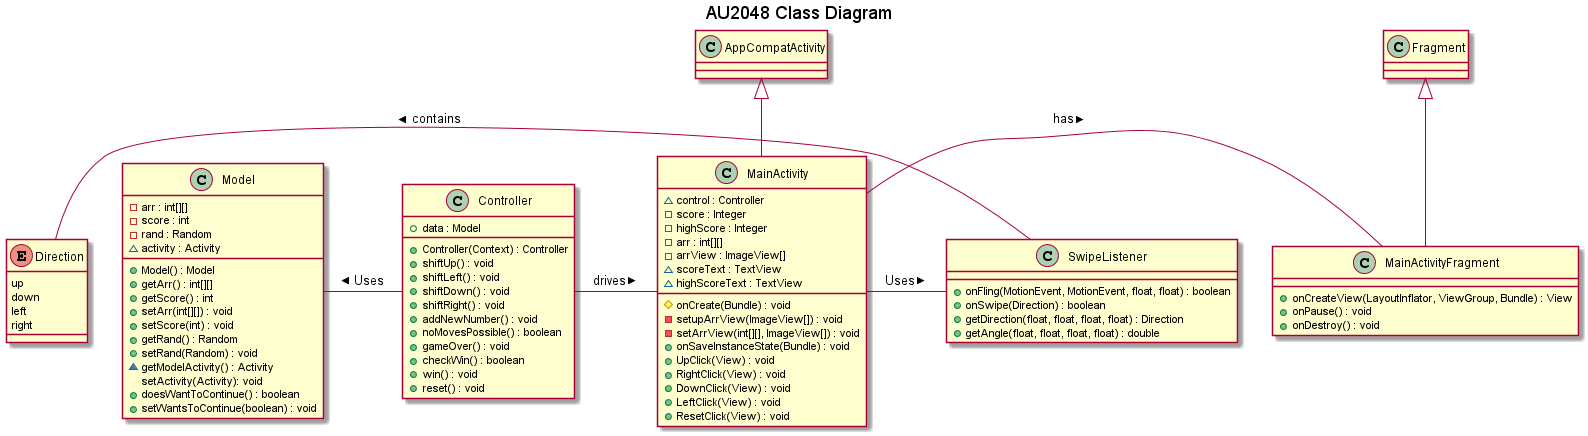

The diagram above was rendered by PlantUML. Its source (embedded in the PNG):
@startuml
title AU2048 Class Diagram
class MainActivity extends AppCompatActivity
 'variables
 MainActivity : ~control : Controller
 MainActivity : -score : Integer
 MainActivity : -highScore : Integer
 MainActivity : -arr : int[][]
 MainActivity : -arrView : ImageView[]
 MainActivity : ~scoreText : TextView
 MainActivity : ~highScoreText : TextView

 'methods
 MainActivity : #onCreate(Bundle) : void
 MainActivity : -setupArrView(ImageView[]) : void
 MainActivity : -setArrView(int[][], ImageView[]) : void
 MainActivity : +onSaveInstanceState(Bundle) : void
 MainActivity : +UpClick(View) : void
 MainActivity : +RightClick(View) : void
 MainActivity : +DownClick(View) : void
 MainActivity : +LeftClick(View) : void
 MainActivity : +ResetClick(View) : void
'end MainActivity

class MainActivityFragment extends Fragment
'variables
'methods
MainActivityFragment : +onCreateView(LayoutInflator, ViewGroup, Bundle) : View
MainActivityFragment : +onPause() : void
MainActivityFragment : +onDestroy() : void

'end MainActivityFragment

class Controller
'variables
 Controller : +data : Model

'methods
 Controller : +Controller(Context) : Controller
 Controller : +shiftUp() : void
 Controller : +shiftLeft() : void
 Controller : +shiftDown() : void
 Controller : +shiftRight() : void
 Controller : +addNewNumber() : void
 Controller : +noMovesPossible() : boolean
 Controller : +gameOver() : void
 Controller : +checkWin() : boolean
 Controller : +win() : void
 Controller : +reset() : void

'end Controller

class Model
'variables
 Model : -arr : int[][]
 Model : -score : int
 Model : -rand : Random
 Model : ~activity : Activity

'methods
 Model : +Model() : Model
 Model : +getArr() : int[][]
 Model : +getScore() : int
 Model : +setArr(int[][]) : void
 Model : +setScore(int) : void
 Model : +getRand() : Random
 Model : +setRand(Random) : void
 Model : ~getModelActivity() : Activity
 Model : setActivity(Activity): void
 Model : +doesWantToContinue() : boolean
 Model : +setWantsToContinue(boolean) : void
'end Model

class SwipeListener
'variables

'methods
SwipeListener : +onFling(MotionEvent, MotionEvent, float, float) : boolean
SwipeListener : +onSwipe(Direction) : boolean
SwipeListener : +getDirection(float, float, float, float) : Direction
SwipeListener : +getAngle(float, float, float, float) : double
'end SwipeListener

enum Direction
Direction : up
Direction : down
Direction : left
Direction : right
'end Direction

Controller - MainActivity : drives >
MainActivity - MainActivityFragment : has >
Model - Controller : < Uses
MainActivity - SwipeListener : > Uses
Direction - SwipeListener : contains <
@enduml